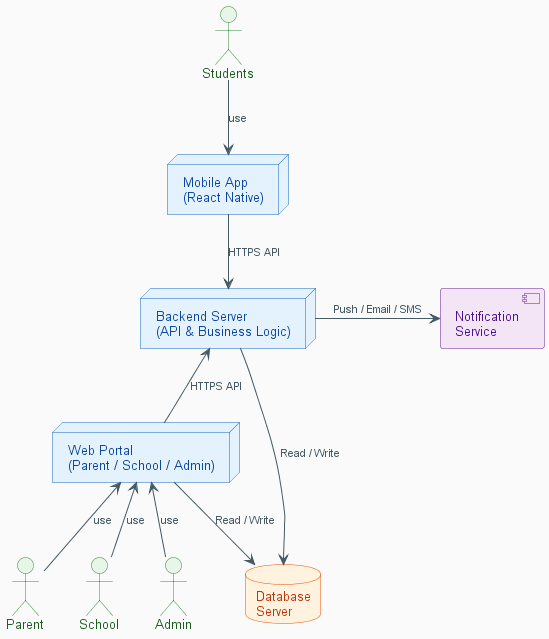

The diagram above was rendered by PlantUML. Its source (embedded in the PNG):
@startuml System Architecture

skinparam backgroundColor #FAFAFA
skinparam defaultFontName Arial
skinparam defaultFontSize 13

skinparam actor {
    BackgroundColor #E8F5E9
    BorderColor #388E3C
    FontColor #1B5E20
}

skinparam node {
    BackgroundColor #E3F2FD
    BorderColor #1565C0
    FontColor #0D47A1
}

skinparam database {
    BackgroundColor #FFF3E0
    BorderColor #E65100
    FontColor #BF360C
}

skinparam component {
    BackgroundColor #F3E5F5
    BorderColor #6A1B9A
    FontColor #4A148C
}

skinparam arrow {
    Color #455A64
    FontColor #455A64
    FontSize 11
}

' ============ ACTORS ============
actor "Students" as students
actor "Parent" as parent
actor "School" as school
actor "Admin" as admin

' ============ NODES ============
node "Mobile App\n(React Native)" as mobileApp

node "Backend Server\n(API & Business Logic)" as backend

database "Database\nServer" as db

component "Notification\nService" as notif

node "Web Portal\n(Parent / School / Admin)" as webPortal

' ============ CONNECTIONS ============

students -down-> mobileApp : use

mobileApp -down-> backend : HTTPS API

backend -down-> db : Read / Write
backend -right-> notif : Push / Email / SMS

webPortal -up-> backend : HTTPS API
webPortal -down-> db : Read / Write

parent -up-> webPortal : use
school -up-> webPortal : use
admin -up-> webPortal : use

@enduml